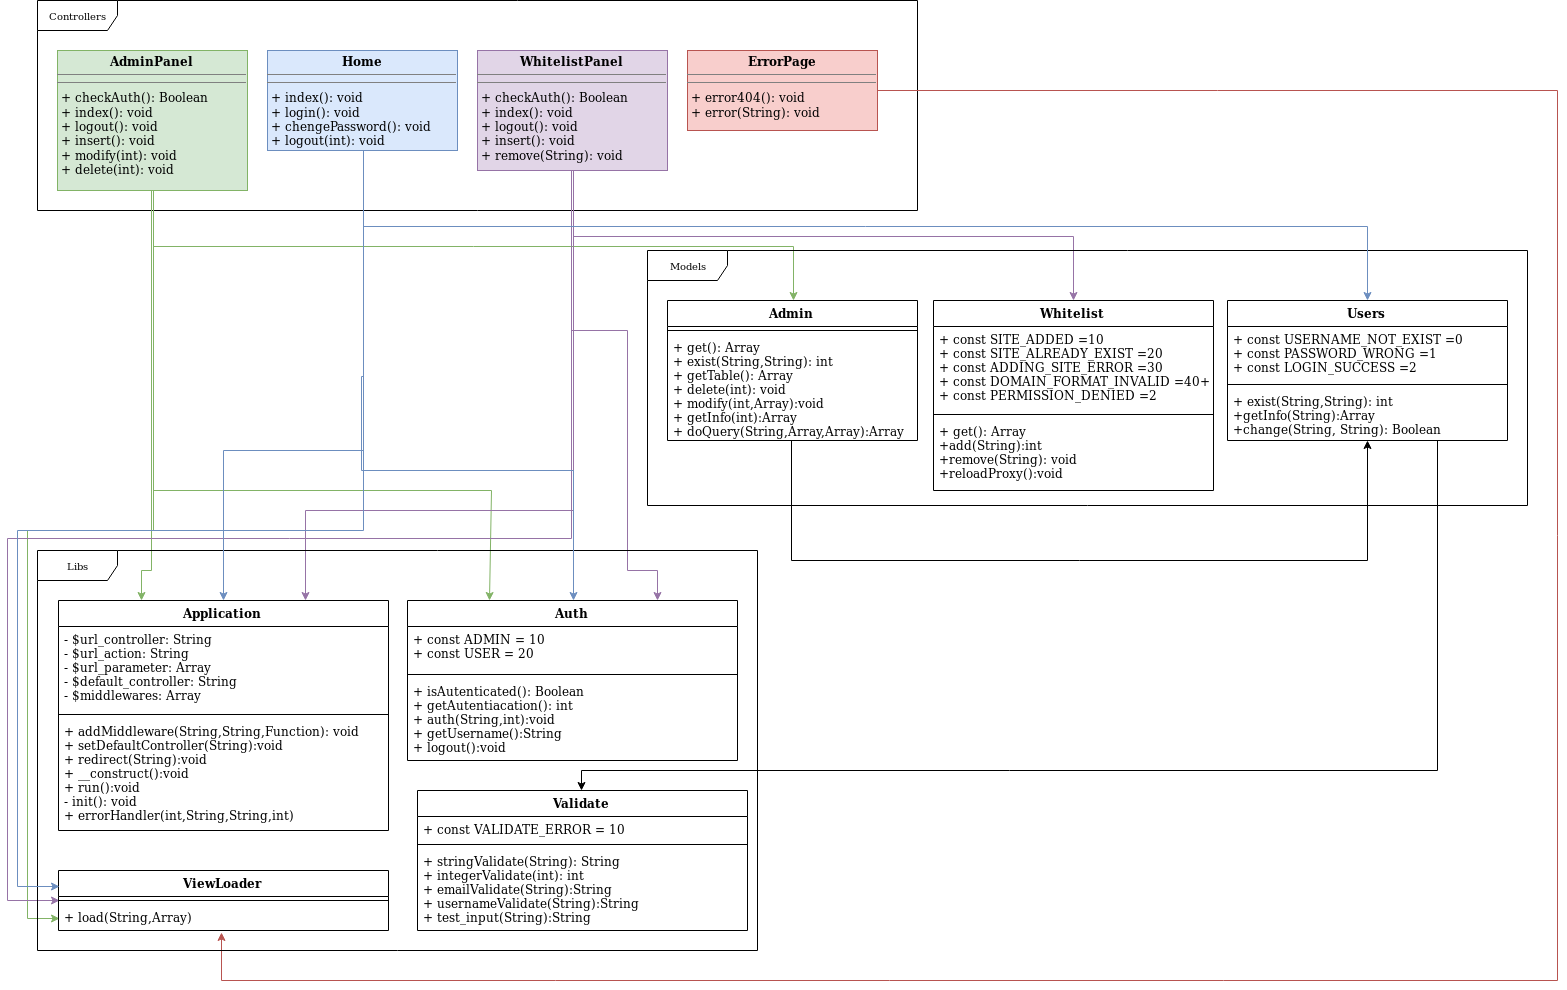

The diagram above was exported from draw.io. Its source (the exported page's mxGraphModel, read from the mxfile embedded in the PNG):
<mxGraphModel dx="3430" dy="1192" grid="1" gridSize="10" guides="1" tooltips="1" connect="1" arrows="1" fold="1" page="1" pageScale="1" pageWidth="850" pageHeight="1100" background="#ffffff" math="0" shadow="0">
  <root>
    <mxCell id="0" />
    <mxCell id="1" parent="0" />
    <mxCell id="17acba5748e5396b-1" value="Controllers" style="shape=umlFrame;whiteSpace=wrap;html=1;rounded=0;shadow=0;comic=0;labelBackgroundColor=none;strokeColor=#000000;strokeWidth=1;fillColor=#ffffff;fontFamily=Verdana;fontSize=10;fontColor=#000000;align=center;width=80;height=30;" parent="1" vertex="1">
      <mxGeometry x="20" y="20" width="880" height="210" as="geometry" />
    </mxCell>
    <mxCell id="pEYDQYMIZo-iH7g3fo1d-45" style="edgeStyle=orthogonalEdgeStyle;rounded=0;orthogonalLoop=1;jettySize=auto;html=1;exitX=0.5;exitY=1;exitDx=0;exitDy=0;fillColor=#d5e8d4;strokeColor=#82b366;" edge="1" parent="1" source="5d2195bd80daf111-10" target="pEYDQYMIZo-iH7g3fo1d-26">
      <mxGeometry relative="1" as="geometry" />
    </mxCell>
    <mxCell id="pEYDQYMIZo-iH7g3fo1d-48" style="edgeStyle=orthogonalEdgeStyle;rounded=0;orthogonalLoop=1;jettySize=auto;html=1;exitX=0.5;exitY=1;exitDx=0;exitDy=0;fillColor=#d5e8d4;strokeColor=#82b366;entryX=0.25;entryY=0;entryDx=0;entryDy=0;" edge="1" parent="1" source="5d2195bd80daf111-10" target="pEYDQYMIZo-iH7g3fo1d-6">
      <mxGeometry relative="1" as="geometry">
        <Array as="points">
          <mxPoint x="134" y="590" />
          <mxPoint x="123" y="590" />
        </Array>
      </mxGeometry>
    </mxCell>
    <mxCell id="pEYDQYMIZo-iH7g3fo1d-49" style="edgeStyle=orthogonalEdgeStyle;rounded=0;orthogonalLoop=1;jettySize=auto;html=1;exitX=0.5;exitY=1;exitDx=0;exitDy=0;fillColor=#d5e8d4;strokeColor=#82b366;entryX=0.25;entryY=0;entryDx=0;entryDy=0;" edge="1" parent="1" source="5d2195bd80daf111-10" target="pEYDQYMIZo-iH7g3fo1d-12">
      <mxGeometry relative="1" as="geometry">
        <Array as="points">
          <mxPoint x="136" y="510" />
          <mxPoint x="473" y="510" />
        </Array>
      </mxGeometry>
    </mxCell>
    <mxCell id="pEYDQYMIZo-iH7g3fo1d-50" style="edgeStyle=orthogonalEdgeStyle;rounded=0;orthogonalLoop=1;jettySize=auto;html=1;exitX=0.5;exitY=1;exitDx=0;exitDy=0;entryX=0;entryY=0.5;entryDx=0;entryDy=0;fillColor=#d5e8d4;strokeColor=#82b366;" edge="1" parent="1" source="5d2195bd80daf111-10" target="pEYDQYMIZo-iH7g3fo1d-19">
      <mxGeometry relative="1" as="geometry">
        <Array as="points">
          <mxPoint x="135" y="550" />
          <mxPoint x="10" y="550" />
          <mxPoint x="10" y="937" />
        </Array>
      </mxGeometry>
    </mxCell>
    <mxCell id="5d2195bd80daf111-10" value="&lt;p style=&quot;margin: 0px ; margin-top: 4px ; text-align: center&quot;&gt;&lt;b&gt;AdminPanel&lt;/b&gt;&lt;/p&gt;&lt;hr size=&quot;1&quot;&gt;&lt;hr size=&quot;1&quot;&gt;&lt;p style=&quot;margin: 0px ; margin-left: 4px&quot;&gt;+ checkAuth(): Boolean&lt;br&gt;+ index(): void&lt;/p&gt;&lt;p style=&quot;margin: 0px ; margin-left: 4px&quot;&gt;+ logout(): void&lt;/p&gt;&lt;p style=&quot;margin: 0px ; margin-left: 4px&quot;&gt;+ insert(): void&lt;/p&gt;&lt;p style=&quot;margin: 0px ; margin-left: 4px&quot;&gt;+ modify(int): void&lt;/p&gt;&lt;p style=&quot;margin: 0px ; margin-left: 4px&quot;&gt;+ delete(int): void&lt;/p&gt;" style="verticalAlign=top;align=left;overflow=fill;fontSize=12;fontFamily=Helvetica;html=1;rounded=0;shadow=0;comic=0;labelBackgroundColor=none;strokeColor=#82b366;strokeWidth=1;fillColor=#d5e8d4;" parent="1" vertex="1">
      <mxGeometry x="40" y="70" width="190" height="140" as="geometry" />
    </mxCell>
    <mxCell id="pEYDQYMIZo-iH7g3fo1d-61" style="edgeStyle=orthogonalEdgeStyle;rounded=0;orthogonalLoop=1;jettySize=auto;html=1;exitX=1;exitY=0.5;exitDx=0;exitDy=0;entryX=0.494;entryY=1.071;entryDx=0;entryDy=0;entryPerimeter=0;fillColor=#f8cecc;strokeColor=#b85450;" edge="1" parent="1" source="pEYDQYMIZo-iH7g3fo1d-1" target="pEYDQYMIZo-iH7g3fo1d-19">
      <mxGeometry relative="1" as="geometry">
        <mxPoint x="830" y="1068.5714285714284" as="targetPoint" />
        <Array as="points">
          <mxPoint x="1540" y="110" />
          <mxPoint x="1540" y="1000" />
          <mxPoint x="203" y="1000" />
        </Array>
      </mxGeometry>
    </mxCell>
    <mxCell id="pEYDQYMIZo-iH7g3fo1d-1" value="&lt;p style=&quot;margin: 0px ; margin-top: 4px ; text-align: center&quot;&gt;&lt;b&gt;ErrorPage&lt;/b&gt;&lt;/p&gt;&lt;hr size=&quot;1&quot;&gt;&lt;hr size=&quot;1&quot;&gt;&lt;p style=&quot;margin: 0px ; margin-left: 4px&quot;&gt;+ error404(): void&lt;/p&gt;&lt;p style=&quot;margin: 0px ; margin-left: 4px&quot;&gt;+ error(String): void&lt;/p&gt;&lt;p style=&quot;margin: 0px ; margin-left: 4px&quot;&gt;&lt;br&gt;&lt;/p&gt;" style="verticalAlign=top;align=left;overflow=fill;fontSize=12;fontFamily=Helvetica;html=1;rounded=0;shadow=0;comic=0;labelBackgroundColor=none;strokeColor=#b85450;strokeWidth=1;fillColor=#f8cecc;" vertex="1" parent="1">
      <mxGeometry x="670" y="70" width="190" height="80" as="geometry" />
    </mxCell>
    <mxCell id="pEYDQYMIZo-iH7g3fo1d-47" style="edgeStyle=orthogonalEdgeStyle;rounded=0;orthogonalLoop=1;jettySize=auto;html=1;exitX=0.5;exitY=1;exitDx=0;exitDy=0;entryX=0.5;entryY=0;entryDx=0;entryDy=0;fillColor=#e1d5e7;strokeColor=#9673a6;" edge="1" parent="1" source="pEYDQYMIZo-iH7g3fo1d-3" target="pEYDQYMIZo-iH7g3fo1d-39">
      <mxGeometry relative="1" as="geometry" />
    </mxCell>
    <mxCell id="pEYDQYMIZo-iH7g3fo1d-54" style="edgeStyle=orthogonalEdgeStyle;rounded=0;orthogonalLoop=1;jettySize=auto;html=1;exitX=0.5;exitY=1;exitDx=0;exitDy=0;fillColor=#e1d5e7;strokeColor=#9673a6;" edge="1" parent="1" source="pEYDQYMIZo-iH7g3fo1d-3">
      <mxGeometry relative="1" as="geometry">
        <mxPoint x="640" y="620" as="targetPoint" />
        <Array as="points">
          <mxPoint x="554" y="350" />
          <mxPoint x="610" y="350" />
          <mxPoint x="610" y="590" />
          <mxPoint x="640" y="590" />
        </Array>
      </mxGeometry>
    </mxCell>
    <mxCell id="pEYDQYMIZo-iH7g3fo1d-58" style="edgeStyle=orthogonalEdgeStyle;rounded=0;orthogonalLoop=1;jettySize=auto;html=1;exitX=0.5;exitY=1;exitDx=0;exitDy=0;entryX=0.002;entryY=-0.137;entryDx=0;entryDy=0;entryPerimeter=0;fillColor=#e1d5e7;strokeColor=#9673a6;" edge="1" parent="1" source="pEYDQYMIZo-iH7g3fo1d-3" target="pEYDQYMIZo-iH7g3fo1d-19">
      <mxGeometry relative="1" as="geometry">
        <Array as="points">
          <mxPoint x="554" y="190" />
          <mxPoint x="554" y="558" />
          <mxPoint x="-10" y="558" />
          <mxPoint x="-10" y="920" />
        </Array>
      </mxGeometry>
    </mxCell>
    <mxCell id="pEYDQYMIZo-iH7g3fo1d-60" style="edgeStyle=orthogonalEdgeStyle;rounded=0;orthogonalLoop=1;jettySize=auto;html=1;exitX=0.5;exitY=1;exitDx=0;exitDy=0;entryX=0.75;entryY=0;entryDx=0;entryDy=0;fillColor=#e1d5e7;strokeColor=#9673a6;" edge="1" parent="1" source="pEYDQYMIZo-iH7g3fo1d-3" target="pEYDQYMIZo-iH7g3fo1d-6">
      <mxGeometry relative="1" as="geometry">
        <Array as="points">
          <mxPoint x="556" y="530" />
          <mxPoint x="288" y="530" />
        </Array>
      </mxGeometry>
    </mxCell>
    <mxCell id="pEYDQYMIZo-iH7g3fo1d-3" value="&lt;p style=&quot;margin: 0px ; margin-top: 4px ; text-align: center&quot;&gt;&lt;b&gt;WhitelistPanel&lt;/b&gt;&lt;/p&gt;&lt;hr size=&quot;1&quot;&gt;&lt;hr size=&quot;1&quot;&gt;&lt;p style=&quot;margin: 0px ; margin-left: 4px&quot;&gt;+ checkAuth(): Boolean&lt;br&gt;+ index(): void&lt;/p&gt;&lt;p style=&quot;margin: 0px ; margin-left: 4px&quot;&gt;+ logout(): void&lt;/p&gt;&lt;p style=&quot;margin: 0px ; margin-left: 4px&quot;&gt;+ insert(): void&lt;/p&gt;&lt;p style=&quot;margin: 0px ; margin-left: 4px&quot;&gt;+ remove(String): void&lt;/p&gt;" style="verticalAlign=top;align=left;overflow=fill;fontSize=12;fontFamily=Helvetica;html=1;rounded=0;shadow=0;comic=0;labelBackgroundColor=none;strokeColor=#9673a6;strokeWidth=1;fillColor=#e1d5e7;" vertex="1" parent="1">
      <mxGeometry x="460" y="70" width="190" height="120" as="geometry" />
    </mxCell>
    <mxCell id="pEYDQYMIZo-iH7g3fo1d-4" value="Libs" style="shape=umlFrame;whiteSpace=wrap;html=1;rounded=0;shadow=0;comic=0;labelBackgroundColor=none;strokeColor=#000000;strokeWidth=1;fillColor=#ffffff;fontFamily=Verdana;fontSize=10;fontColor=#000000;align=center;width=80;height=30;" vertex="1" parent="1">
      <mxGeometry x="20" y="570" width="720" height="400" as="geometry" />
    </mxCell>
    <mxCell id="pEYDQYMIZo-iH7g3fo1d-6" value="Application" style="swimlane;fontStyle=1;align=center;verticalAlign=top;childLayout=stackLayout;horizontal=1;startSize=26;horizontalStack=0;resizeParent=1;resizeParentMax=0;resizeLast=0;collapsible=1;marginBottom=0;" vertex="1" parent="1">
      <mxGeometry x="41" y="620" width="330" height="230" as="geometry" />
    </mxCell>
    <mxCell id="pEYDQYMIZo-iH7g3fo1d-7" value="- $url_controller: String&#10;- $url_action: String&#10;- $url_parameter: Array&#10;- $default_controller: String&#10;- $middlewares: Array&#10;&#10;&#10;" style="text;strokeColor=none;fillColor=none;align=left;verticalAlign=top;spacingLeft=4;spacingRight=4;overflow=hidden;rotatable=0;points=[[0,0.5],[1,0.5]];portConstraint=eastwest;" vertex="1" parent="pEYDQYMIZo-iH7g3fo1d-6">
      <mxGeometry y="26" width="330" height="84" as="geometry" />
    </mxCell>
    <mxCell id="pEYDQYMIZo-iH7g3fo1d-8" value="" style="line;strokeWidth=1;fillColor=none;align=left;verticalAlign=middle;spacingTop=-1;spacingLeft=3;spacingRight=3;rotatable=0;labelPosition=right;points=[];portConstraint=eastwest;" vertex="1" parent="pEYDQYMIZo-iH7g3fo1d-6">
      <mxGeometry y="110" width="330" height="8" as="geometry" />
    </mxCell>
    <mxCell id="pEYDQYMIZo-iH7g3fo1d-9" value="+ addMiddleware(String,String,Function): void&#10;+ setDefaultController(String):void&#10;+ redirect(String):void&#10;+ __construct():void&#10;+ run():void&#10;- init(): void&#10;+ errorHandler(int,String,String,int)&#10;&#10;" style="text;strokeColor=none;fillColor=none;align=left;verticalAlign=top;spacingLeft=4;spacingRight=4;overflow=hidden;rotatable=0;points=[[0,0.5],[1,0.5]];portConstraint=eastwest;" vertex="1" parent="pEYDQYMIZo-iH7g3fo1d-6">
      <mxGeometry y="118" width="330" height="112" as="geometry" />
    </mxCell>
    <mxCell id="pEYDQYMIZo-iH7g3fo1d-12" value="Auth" style="swimlane;fontStyle=1;align=center;verticalAlign=top;childLayout=stackLayout;horizontal=1;startSize=26;horizontalStack=0;resizeParent=1;resizeParentMax=0;resizeLast=0;collapsible=1;marginBottom=0;" vertex="1" parent="1">
      <mxGeometry x="390" y="620" width="330" height="160" as="geometry" />
    </mxCell>
    <mxCell id="pEYDQYMIZo-iH7g3fo1d-13" value="+ const ADMIN = 10&#10;+ const USER = 20&#10;" style="text;strokeColor=none;fillColor=none;align=left;verticalAlign=top;spacingLeft=4;spacingRight=4;overflow=hidden;rotatable=0;points=[[0,0.5],[1,0.5]];portConstraint=eastwest;" vertex="1" parent="pEYDQYMIZo-iH7g3fo1d-12">
      <mxGeometry y="26" width="330" height="44" as="geometry" />
    </mxCell>
    <mxCell id="pEYDQYMIZo-iH7g3fo1d-14" value="" style="line;strokeWidth=1;fillColor=none;align=left;verticalAlign=middle;spacingTop=-1;spacingLeft=3;spacingRight=3;rotatable=0;labelPosition=right;points=[];portConstraint=eastwest;" vertex="1" parent="pEYDQYMIZo-iH7g3fo1d-12">
      <mxGeometry y="70" width="330" height="8" as="geometry" />
    </mxCell>
    <mxCell id="pEYDQYMIZo-iH7g3fo1d-15" value="+ isAutenticated(): Boolean&#10;+ getAutentiacation(): int&#10;+ auth(String,int):void&#10;+ getUsername():String&#10;+ logout():void&#10;" style="text;strokeColor=none;fillColor=none;align=left;verticalAlign=top;spacingLeft=4;spacingRight=4;overflow=hidden;rotatable=0;points=[[0,0.5],[1,0.5]];portConstraint=eastwest;" vertex="1" parent="pEYDQYMIZo-iH7g3fo1d-12">
      <mxGeometry y="78" width="330" height="82" as="geometry" />
    </mxCell>
    <mxCell id="pEYDQYMIZo-iH7g3fo1d-16" value="ViewLoader" style="swimlane;fontStyle=1;align=center;verticalAlign=top;childLayout=stackLayout;horizontal=1;startSize=26;horizontalStack=0;resizeParent=1;resizeParentMax=0;resizeLast=0;collapsible=1;marginBottom=0;" vertex="1" parent="1">
      <mxGeometry x="41" y="890" width="330" height="60" as="geometry" />
    </mxCell>
    <mxCell id="pEYDQYMIZo-iH7g3fo1d-18" value="" style="line;strokeWidth=1;fillColor=none;align=left;verticalAlign=middle;spacingTop=-1;spacingLeft=3;spacingRight=3;rotatable=0;labelPosition=right;points=[];portConstraint=eastwest;" vertex="1" parent="pEYDQYMIZo-iH7g3fo1d-16">
      <mxGeometry y="26" width="330" height="8" as="geometry" />
    </mxCell>
    <mxCell id="pEYDQYMIZo-iH7g3fo1d-19" value="+ load(String,Array)" style="text;strokeColor=none;fillColor=none;align=left;verticalAlign=top;spacingLeft=4;spacingRight=4;overflow=hidden;rotatable=0;points=[[0,0.5],[1,0.5]];portConstraint=eastwest;" vertex="1" parent="pEYDQYMIZo-iH7g3fo1d-16">
      <mxGeometry y="34" width="330" height="26" as="geometry" />
    </mxCell>
    <mxCell id="pEYDQYMIZo-iH7g3fo1d-20" value="Validate" style="swimlane;fontStyle=1;align=center;verticalAlign=top;childLayout=stackLayout;horizontal=1;startSize=26;horizontalStack=0;resizeParent=1;resizeParentMax=0;resizeLast=0;collapsible=1;marginBottom=0;" vertex="1" parent="1">
      <mxGeometry x="400" y="810" width="330" height="140" as="geometry" />
    </mxCell>
    <mxCell id="pEYDQYMIZo-iH7g3fo1d-21" value="+ const VALIDATE_ERROR = 10&#10;" style="text;strokeColor=none;fillColor=none;align=left;verticalAlign=top;spacingLeft=4;spacingRight=4;overflow=hidden;rotatable=0;points=[[0,0.5],[1,0.5]];portConstraint=eastwest;" vertex="1" parent="pEYDQYMIZo-iH7g3fo1d-20">
      <mxGeometry y="26" width="330" height="24" as="geometry" />
    </mxCell>
    <mxCell id="pEYDQYMIZo-iH7g3fo1d-22" value="" style="line;strokeWidth=1;fillColor=none;align=left;verticalAlign=middle;spacingTop=-1;spacingLeft=3;spacingRight=3;rotatable=0;labelPosition=right;points=[];portConstraint=eastwest;" vertex="1" parent="pEYDQYMIZo-iH7g3fo1d-20">
      <mxGeometry y="50" width="330" height="8" as="geometry" />
    </mxCell>
    <mxCell id="pEYDQYMIZo-iH7g3fo1d-23" value="+ stringValidate(String): String&#10;+ integerValidate(int): int&#10;+ emailValidate(String):String&#10;+ usernameValidate(String):String&#10;+ test_input(String):String&#10;" style="text;strokeColor=none;fillColor=none;align=left;verticalAlign=top;spacingLeft=4;spacingRight=4;overflow=hidden;rotatable=0;points=[[0,0.5],[1,0.5]];portConstraint=eastwest;" vertex="1" parent="pEYDQYMIZo-iH7g3fo1d-20">
      <mxGeometry y="58" width="330" height="82" as="geometry" />
    </mxCell>
    <mxCell id="pEYDQYMIZo-iH7g3fo1d-24" value="Models" style="shape=umlFrame;whiteSpace=wrap;html=1;rounded=0;shadow=0;comic=0;labelBackgroundColor=none;strokeColor=#000000;strokeWidth=1;fillColor=#ffffff;fontFamily=Verdana;fontSize=10;fontColor=#000000;align=center;width=80;height=30;" vertex="1" parent="1">
      <mxGeometry x="630" y="270" width="880" height="255" as="geometry" />
    </mxCell>
    <mxCell id="pEYDQYMIZo-iH7g3fo1d-46" style="edgeStyle=orthogonalEdgeStyle;rounded=0;orthogonalLoop=1;jettySize=auto;html=1;exitX=0.5;exitY=1;exitDx=0;exitDy=0;entryX=0.5;entryY=0;entryDx=0;entryDy=0;fillColor=#dae8fc;strokeColor=#6c8ebf;" edge="1" parent="1" source="pEYDQYMIZo-iH7g3fo1d-25" target="pEYDQYMIZo-iH7g3fo1d-35">
      <mxGeometry relative="1" as="geometry" />
    </mxCell>
    <mxCell id="pEYDQYMIZo-iH7g3fo1d-52" style="edgeStyle=orthogonalEdgeStyle;rounded=0;orthogonalLoop=1;jettySize=auto;html=1;exitX=0.5;exitY=1;exitDx=0;exitDy=0;entryX=0.5;entryY=0;entryDx=0;entryDy=0;fillColor=#dae8fc;strokeColor=#6c8ebf;" edge="1" parent="1" source="pEYDQYMIZo-iH7g3fo1d-25" target="pEYDQYMIZo-iH7g3fo1d-12">
      <mxGeometry relative="1" as="geometry">
        <Array as="points">
          <mxPoint x="346" y="395" />
          <mxPoint x="344" y="395" />
          <mxPoint x="344" y="490" />
          <mxPoint x="556" y="490" />
        </Array>
      </mxGeometry>
    </mxCell>
    <mxCell id="pEYDQYMIZo-iH7g3fo1d-53" style="edgeStyle=orthogonalEdgeStyle;rounded=0;orthogonalLoop=1;jettySize=auto;html=1;exitX=0.5;exitY=1;exitDx=0;exitDy=0;entryX=0.5;entryY=0;entryDx=0;entryDy=0;fillColor=#dae8fc;strokeColor=#6c8ebf;" edge="1" parent="1" source="pEYDQYMIZo-iH7g3fo1d-25" target="pEYDQYMIZo-iH7g3fo1d-6">
      <mxGeometry relative="1" as="geometry">
        <Array as="points">
          <mxPoint x="346" y="470" />
          <mxPoint x="206" y="470" />
        </Array>
      </mxGeometry>
    </mxCell>
    <mxCell id="pEYDQYMIZo-iH7g3fo1d-57" style="edgeStyle=orthogonalEdgeStyle;rounded=0;orthogonalLoop=1;jettySize=auto;html=1;exitX=0.5;exitY=1;exitDx=0;exitDy=0;entryX=0;entryY=0.25;entryDx=0;entryDy=0;fillColor=#dae8fc;strokeColor=#6c8ebf;" edge="1" parent="1" source="pEYDQYMIZo-iH7g3fo1d-25" target="pEYDQYMIZo-iH7g3fo1d-16">
      <mxGeometry relative="1" as="geometry">
        <Array as="points">
          <mxPoint x="346" y="550" />
          <mxPoint y="550" />
          <mxPoint y="905" />
        </Array>
      </mxGeometry>
    </mxCell>
    <mxCell id="pEYDQYMIZo-iH7g3fo1d-25" value="&lt;p style=&quot;margin: 0px ; margin-top: 4px ; text-align: center&quot;&gt;&lt;b&gt;Home&lt;/b&gt;&lt;/p&gt;&lt;hr size=&quot;1&quot;&gt;&lt;hr size=&quot;1&quot;&gt;&amp;nbsp;+ index(): void&lt;p style=&quot;margin: 0px ; margin-left: 4px&quot;&gt;+ login(): void&lt;/p&gt;&lt;p style=&quot;margin: 0px ; margin-left: 4px&quot;&gt;+ chengePassword(): void&lt;/p&gt;&lt;p style=&quot;margin: 0px ; margin-left: 4px&quot;&gt;+ logout(int): void&lt;/p&gt;" style="verticalAlign=top;align=left;overflow=fill;fontSize=12;fontFamily=Helvetica;html=1;rounded=0;shadow=0;comic=0;labelBackgroundColor=none;strokeColor=#6c8ebf;strokeWidth=1;fillColor=#dae8fc;" vertex="1" parent="1">
      <mxGeometry x="250" y="70" width="190" height="100" as="geometry" />
    </mxCell>
    <mxCell id="pEYDQYMIZo-iH7g3fo1d-56" style="edgeStyle=orthogonalEdgeStyle;rounded=0;orthogonalLoop=1;jettySize=auto;html=1;exitX=0.5;exitY=1;exitDx=0;exitDy=0;entryX=0.5;entryY=1;entryDx=0;entryDy=0;" edge="1" parent="1" source="pEYDQYMIZo-iH7g3fo1d-26" target="pEYDQYMIZo-iH7g3fo1d-35">
      <mxGeometry relative="1" as="geometry">
        <Array as="points">
          <mxPoint x="774" y="580" />
          <mxPoint x="1350" y="580" />
        </Array>
      </mxGeometry>
    </mxCell>
    <mxCell id="pEYDQYMIZo-iH7g3fo1d-26" value="Admin" style="swimlane;fontStyle=1;align=center;verticalAlign=top;childLayout=stackLayout;horizontal=1;startSize=26;horizontalStack=0;resizeParent=1;resizeParentMax=0;resizeLast=0;collapsible=1;marginBottom=0;" vertex="1" parent="1">
      <mxGeometry x="650" y="320" width="250" height="140" as="geometry" />
    </mxCell>
    <mxCell id="pEYDQYMIZo-iH7g3fo1d-28" value="" style="line;strokeWidth=1;fillColor=none;align=left;verticalAlign=middle;spacingTop=-1;spacingLeft=3;spacingRight=3;rotatable=0;labelPosition=right;points=[];portConstraint=eastwest;" vertex="1" parent="pEYDQYMIZo-iH7g3fo1d-26">
      <mxGeometry y="26" width="250" height="8" as="geometry" />
    </mxCell>
    <mxCell id="pEYDQYMIZo-iH7g3fo1d-29" value="+ get(): Array&#10;+ exist(String,String): int&#10;+ getTable(): Array&#10;+ delete(int): void&#10;+ modify(int,Array):void&#10;+ getInfo(int):Array&#10;+ doQuery(String,Array,Array):Array&#10;&#10;" style="text;strokeColor=none;fillColor=none;align=left;verticalAlign=top;spacingLeft=4;spacingRight=4;overflow=hidden;rotatable=0;points=[[0,0.5],[1,0.5]];portConstraint=eastwest;" vertex="1" parent="pEYDQYMIZo-iH7g3fo1d-26">
      <mxGeometry y="34" width="250" height="106" as="geometry" />
    </mxCell>
    <mxCell id="pEYDQYMIZo-iH7g3fo1d-59" style="edgeStyle=orthogonalEdgeStyle;rounded=0;orthogonalLoop=1;jettySize=auto;html=1;exitX=0.75;exitY=1;exitDx=0;exitDy=0;" edge="1" parent="1" source="pEYDQYMIZo-iH7g3fo1d-35" target="pEYDQYMIZo-iH7g3fo1d-20">
      <mxGeometry relative="1" as="geometry">
        <Array as="points">
          <mxPoint x="1420" y="790" />
          <mxPoint x="564" y="790" />
        </Array>
      </mxGeometry>
    </mxCell>
    <mxCell id="pEYDQYMIZo-iH7g3fo1d-35" value="Users" style="swimlane;fontStyle=1;align=center;verticalAlign=top;childLayout=stackLayout;horizontal=1;startSize=26;horizontalStack=0;resizeParent=1;resizeParentMax=0;resizeLast=0;collapsible=1;marginBottom=0;" vertex="1" parent="1">
      <mxGeometry x="1210" y="320" width="280" height="140" as="geometry" />
    </mxCell>
    <mxCell id="pEYDQYMIZo-iH7g3fo1d-36" value="+ const USERNAME_NOT_EXIST =0&#10;+ const PASSWORD_WRONG =1&#10;+ const LOGIN_SUCCESS =2" style="text;strokeColor=none;fillColor=none;align=left;verticalAlign=top;spacingLeft=4;spacingRight=4;overflow=hidden;rotatable=0;points=[[0,0.5],[1,0.5]];portConstraint=eastwest;" vertex="1" parent="pEYDQYMIZo-iH7g3fo1d-35">
      <mxGeometry y="26" width="280" height="54" as="geometry" />
    </mxCell>
    <mxCell id="pEYDQYMIZo-iH7g3fo1d-37" value="" style="line;strokeWidth=1;fillColor=none;align=left;verticalAlign=middle;spacingTop=-1;spacingLeft=3;spacingRight=3;rotatable=0;labelPosition=right;points=[];portConstraint=eastwest;" vertex="1" parent="pEYDQYMIZo-iH7g3fo1d-35">
      <mxGeometry y="80" width="280" height="8" as="geometry" />
    </mxCell>
    <mxCell id="pEYDQYMIZo-iH7g3fo1d-38" value="+ exist(String,String): int&#10;+getInfo(String):Array&#10;+change(String, String): Boolean" style="text;strokeColor=none;fillColor=none;align=left;verticalAlign=top;spacingLeft=4;spacingRight=4;overflow=hidden;rotatable=0;points=[[0,0.5],[1,0.5]];portConstraint=eastwest;" vertex="1" parent="pEYDQYMIZo-iH7g3fo1d-35">
      <mxGeometry y="88" width="280" height="52" as="geometry" />
    </mxCell>
    <mxCell id="pEYDQYMIZo-iH7g3fo1d-39" value="Whitelist" style="swimlane;fontStyle=1;align=center;verticalAlign=top;childLayout=stackLayout;horizontal=1;startSize=26;horizontalStack=0;resizeParent=1;resizeParentMax=0;resizeLast=0;collapsible=1;marginBottom=0;" vertex="1" parent="1">
      <mxGeometry x="916" y="320" width="280" height="190" as="geometry" />
    </mxCell>
    <mxCell id="pEYDQYMIZo-iH7g3fo1d-40" value="+ const SITE_ADDED =10&#10;+ const SITE_ALREADY_EXIST =20&#10;+ const ADDING_SITE_ERROR =30&#10;+ const DOMAIN_FORMAT_INVALID =40+ const FILE_NOT_EXIST =1&#10;+ const PERMISSION_DENIED =2&#10;" style="text;strokeColor=none;fillColor=none;align=left;verticalAlign=top;spacingLeft=4;spacingRight=4;overflow=hidden;rotatable=0;points=[[0,0.5],[1,0.5]];portConstraint=eastwest;" vertex="1" parent="pEYDQYMIZo-iH7g3fo1d-39">
      <mxGeometry y="26" width="280" height="84" as="geometry" />
    </mxCell>
    <mxCell id="pEYDQYMIZo-iH7g3fo1d-41" value="" style="line;strokeWidth=1;fillColor=none;align=left;verticalAlign=middle;spacingTop=-1;spacingLeft=3;spacingRight=3;rotatable=0;labelPosition=right;points=[];portConstraint=eastwest;" vertex="1" parent="pEYDQYMIZo-iH7g3fo1d-39">
      <mxGeometry y="110" width="280" height="8" as="geometry" />
    </mxCell>
    <mxCell id="pEYDQYMIZo-iH7g3fo1d-42" value="+ get(): Array&#10;+add(String):int&#10;+remove(String): void&#10;+reloadProxy():void&#10;" style="text;strokeColor=none;fillColor=none;align=left;verticalAlign=top;spacingLeft=4;spacingRight=4;overflow=hidden;rotatable=0;points=[[0,0.5],[1,0.5]];portConstraint=eastwest;" vertex="1" parent="pEYDQYMIZo-iH7g3fo1d-39">
      <mxGeometry y="118" width="280" height="72" as="geometry" />
    </mxCell>
  </root>
</mxGraphModel>